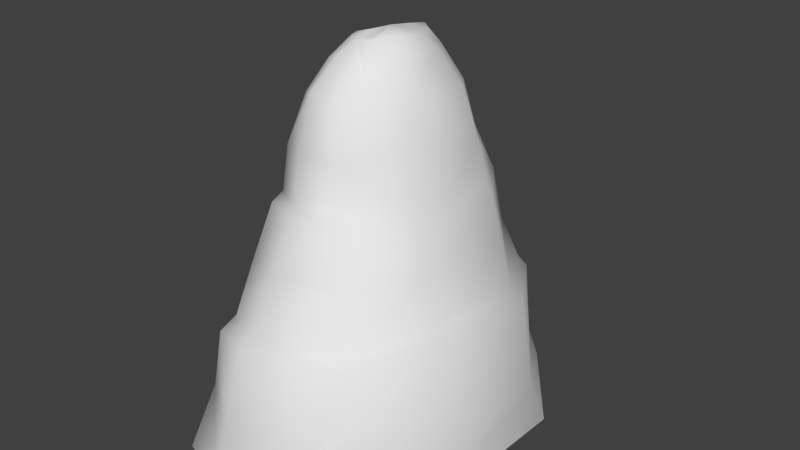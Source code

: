 # Source: Stalagmite_03.blend  (saved by Blender 2.76.0; exported with 4.5.12 LTS)
import bpy
from mathutils import Matrix  # noqa: F401  (used for matrix-valued properties, if any)

bpy.ops.wm.read_factory_settings(use_empty=True)
scene = bpy.context.scene
scene.name = 'Scene'

# ---- collections
col_collection_1 = bpy.data.collections.new('Collection 1'); scene.collection.children.link(col_collection_1)

# ---- world
world_world = bpy.data.worlds.new('World'); scene.world = world_world
world_world.color = (0.05088, 0.05088, 0.05088)
world_world.use_sun_shadow = False
world_world.sun_shadow_jitter_overblur = 0.0
world_world.cycles.sampling_method = 'MANUAL'
world_world.cycles.sample_map_resolution = 256

# ---- meshes
me_circle = bpy.data.meshes.new('Circle')
me_circle.from_pydata([(0.1477, 25.76, -0.06574), (-12.14, 17.86, 0.8699), (-16.89, -0.06803, 0.4033), (-12.42, -19.13, 0.2143), (-1.5, 21.62, 12.3), (-11.61, 14.41, 13.22), (-14.58, -1.457, 14.72), (-9.268, -16.45, 14.93), (-0.1693, 14.56, 27.88), (-6.471, 10.01, 26.73), (-9.941, -0.02484, 27.57), (-6.862, -8.823, 28.88), (0.1552, 10.18, 38.29), (-4.784, 7.337, 38.14), (-6.845, 0.1267, 38.59), (-4.968, -6.894, 39.35), (0.009442, 5.027, 44.33), (-2.135, 3.465, 43.75), (-3.516, -0.3249, 44.07), (-2.511, -2.955, 44.5), (-0.3954, 0.2051, 45.12), (-5.193, 21.97, 1.096), (-13.67, 9.174, 0.2266), (-6.516, -21.2, 0.1826), (7.041, -20.75, 0.07514), (13.71, -10.02, 0.1644), (14.11, 9.684, -0.07088), (5.914, 20.65, -0.3998), (-5.555, 17.65, 13.23), (-12.97, 6.223, 13.24), (-2.93, -19.45, 16.59), (7.196, -17.4, 17.1), (12.77, -6.615, 18.66), (11.5, 8.024, 14.83), (4.707, 18.96, 12.53), (-1.183, 24.35, 5.581), (-11.47, 17.48, 6.284), (-10.73, -16.54, 7.748), (-15.84, -1.174, 7.701), (-1.497, 19.87, 13.09), (-8.553, -15.09, 15.74), (-13.55, -0.6924, 16.08), (-10.83, 13.65, 14.0), (-11.44, 0.5531, 21.36), (-9.432, 11.4, 19.92), (-7.964, -12.51, 22.03), (-0.6416, 17.07, 20.54), (-3.138, 12.62, 26.94), (-7.917, 5.203, 26.87), (-3.186, -10.92, 29.12), (2.927, -11.54, 30.49), (8.246, -4.498, 27.99), (8.575, 4.889, 28.94), (3.189, 12.46, 28.24), (0.1144, 14.91, 26.48), (-7.141, -10.2, 28.0), (-9.841, 0.1088, 26.76), (-6.698, 10.82, 25.92), (-2.696, 8.76, 37.95), (-5.867, 3.207, 38.46), (-2.823, -8.373, 40.24), (1.675, -9.227, 39.9), (5.624, -3.415, 40.28), (5.731, 3.99, 39.15), (2.7, 8.118, 38.28), (-6.106, -8.639, 34.11), (-7.781, -0.09548, 32.91), (-6.471, 8.588, 32.84), (-0.08668, 12.27, 33.81), (-1.188, 4.113, 44.05), (-2.621, 2.12, 44.13), (-2.908, -1.763, 44.47), (-1.308, -3.703, 44.52), (0.7132, -4.338, 44.77), (2.696, -1.526, 44.97), (2.587, 1.456, 44.48), (1.063, 4.323, 44.11), (-3.367, -5.294, 42.68), (-4.77, -0.2145, 41.74), (-2.99, 4.529, 41.72), (0.2311, 6.641, 41.84), (-0.04457, 2.536, 44.82), (0.9778, 1.387, 44.8), (1.662, 0.1545, 45.12), (1.056, -2.089, 45.47), (-0.09074, -2.196, 44.54), (-1.008, -1.607, 45.05), (-1.68, 0.06575, 44.63), (-1.131, 1.501, 44.6), (3.801, -2.313, 43.52), (1.47, 5.924, 42.31), (-2.082, 6.747, 42.08), (1.703, -6.15, 42.58), (3.437, 2.784, 42.9), (-3.927, 2.836, 42.47), (-1.902, -5.667, 43.3), (2.263, -10.94, 34.61), (7.264, 4.74, 33.59), (-7.431, 4.687, 32.74), (-3.056, -10.17, 34.52), (6.668, -3.906, 35.71), (2.44, 10.64, 32.6), (-2.482, 10.52, 31.7), (-3.264, 13.11, 26.32), (3.271, -13.36, 29.04), (8.803, 5.247, 28.02), (-8.401, 5.035, 25.92), (-3.052, -11.99, 28.22), (8.463, -4.997, 27.05), (3.602, 12.88, 26.92), (-3.134, -14.69, 22.96), (9.725, -6.182, 23.71), (3.104, 15.55, 19.87), (-4.997, 15.38, 20.33), (5.418, -14.29, 23.68), (9.547, 6.441, 22.19), (-9.795, 4.485, 19.88), (-5.548, 16.89, 14.24), (6.94, -16.94, 18.37), (10.33, 7.48, 16.01), (-12.28, 5.72, 14.71), (-3.372, -16.94, 18.2), (12.01, -6.589, 19.69), (3.832, 18.32, 13.81), (6.037, -20.26, 8.435), (14.05, 6.684, 5.628), (-14.47, 8.346, 6.174), (-4.683, -20.76, 7.298), (15.15, -8.378, 8.291), (4.901, 19.63, 4.156), (-5.161, 21.68, 4.397)], [], [(130, 28, 4, 35), (32, 31, 124, 128), (125, 128, 25, 26), (127, 30, 7, 37), (126, 29, 5, 36), (31, 30, 127, 124), (39, 46, 112, 123), (39, 117, 113, 46), (32, 122, 118, 31), (41, 40, 45, 43), (32, 33, 119, 122), (30, 31, 118, 121), (6, 7, 40, 41), (41, 43, 116, 120), (46, 54, 109, 112), (43, 56, 106, 116), (34, 33, 125, 129), (109, 54, 8, 53), (104, 114, 111, 108), (53, 101, 97, 52), (106, 56, 10, 48), (105, 108, 111, 115), (104, 107, 110, 114), (45, 55, 56, 43), (103, 57, 9, 47), (10, 11, 65, 66), (102, 67, 13, 58), (101, 68, 12, 64), (51, 100, 96, 50), (98, 66, 14, 59), (51, 52, 97, 100), (49, 50, 96, 99), (90, 93, 63, 64), (89, 92, 61, 62), (92, 95, 60, 61), (94, 79, 13, 59), (93, 89, 62, 63), (90, 76, 75, 93), (94, 78, 18, 70), (75, 76, 82), (91, 79, 17, 69), (90, 80, 16, 76), (73, 74, 84), (27, 129, 125, 26), (19, 72, 86), (17, 70, 88), (72, 73, 85), (78, 77, 19, 71, 18), (18, 71, 87), (16, 69, 81), (81, 88, 20), (81, 69, 88), (69, 17, 88), (87, 86, 20), (87, 71, 86), (71, 19, 86), (85, 84, 20), (85, 73, 84), (83, 82, 20), (83, 75, 82), (88, 87, 20), (88, 70, 87), (70, 18, 87), (86, 85, 20), (86, 72, 85), (84, 83, 20), (84, 74, 83), (82, 81, 20), (82, 76, 81), (76, 16, 81), (74, 75, 83), (89, 74, 73, 92), (89, 93, 75, 74), (80, 91, 69, 16), (79, 94, 70, 17), (77, 95, 72, 19), (14, 78, 94, 59), (95, 77, 15, 60), (80, 90, 64, 12), (92, 73, 72, 95), (91, 80, 12, 58), (13, 79, 91, 58), (15, 77, 78, 14), (66, 65, 15, 14), (96, 61, 60, 99), (96, 100, 62, 61), (97, 63, 62, 100), (67, 98, 59, 13), (9, 48, 98, 67), (48, 10, 66, 98), (65, 99, 60, 15), (11, 49, 99, 65), (53, 8, 68, 101), (68, 102, 58, 12), (8, 47, 102, 68), (47, 9, 67, 102), (56, 55, 11, 10), (54, 103, 47, 8), (44, 116, 106, 57), (45, 110, 107, 55), (104, 50, 49, 107), (105, 52, 51, 108), (57, 106, 48, 9), (114, 110, 121, 118), (55, 107, 49, 11), (97, 101, 64, 63), (104, 108, 51, 50), (57, 103, 113, 44), (44, 113, 117, 42), (105, 115, 112, 109), (105, 109, 53, 52), (42, 120, 116, 44), (40, 121, 110, 45), (4, 28, 117, 39), (28, 5, 42, 117), (3, 37, 38, 2), (111, 114, 118, 122), (115, 111, 122, 119), (112, 115, 119, 123), (5, 29, 120, 42), (29, 6, 41, 120), (7, 30, 121, 40), (34, 4, 39, 123), (37, 7, 6, 38), (34, 123, 119, 33), (33, 32, 128, 125), (124, 127, 23, 24), (25, 128, 124, 24), (22, 126, 36, 1), (2, 38, 126, 22), (38, 6, 29, 126), (23, 127, 37, 3), (0, 35, 129, 27), (35, 4, 34, 129), (21, 130, 35, 0), (1, 36, 130, 21), (36, 5, 28, 130), (46, 113, 103, 54)])
me_circle.polygons.foreach_set('use_smooth', [True] * 138)
_uv = me_circle.uv_layers.new(name='UVMap')
_uv.uv.foreach_set('vector', [0.1751, 0.6643, 0.2664, 0.5875, 0.2756, 0.6555, 0.2151, 0.7097, 0.6506, 0.7466, 0.7848, 0.7775, 0.8155, 0.8816, 0.6408, 0.8665, 0.4632, 0.8523, 0.6408, 0.8665, 0.6453, 0.9699, 0.406, 0.9077, 0.1662, 0.03188, 0.2897, 0.06084, 0.2381, 0.1344, 0.1449, 0.1282, 0.132, 0.4557, 0.2196, 0.4214, 0.2267, 0.5185, 0.1571, 0.571, 0.7848, 0.7775, 0.9095, 0.7607, 0.9508, 0.8798, 0.8155, 0.8816, 0.291, 0.6397, 0.3713, 0.5848, 0.4015, 0.6216, 0.347, 0.678, 0.291, 0.6397, 0.2773, 0.5765, 0.3409, 0.5397, 0.3713, 0.5848, 0.6506, 0.7466, 0.6545, 0.733, 0.7833, 0.7613, 0.7848, 0.7775, 0.2437, 0.3343, 0.2552, 0.1466, 0.3315, 0.1843, 0.3131, 0.3466, 0.6506, 0.7466, 0.4825, 0.7384, 0.4903, 0.7201, 0.6545, 0.733, 0.9095, 0.7607, 0.7848, 0.7775, 0.7833, 0.7613, 0.9031, 0.723, 0.223, 0.3267, 0.2381, 0.1344, 0.2552, 0.1466, 0.2437, 0.3343, 0.2437, 0.3343, 0.3131, 0.3466, 0.3044, 0.3986, 0.2382, 0.4151, 0.3713, 0.5848, 0.4312, 0.544, 0.4673, 0.5686, 0.4015, 0.6216, 0.3131, 0.3466, 0.3811, 0.341, 0.3758, 0.4005, 0.3044, 0.3986, 0.3401, 0.6957, 0.4825, 0.7384, 0.4632, 0.8523, 0.2819, 0.7785, 0.4673, 0.5686, 0.4312, 0.544, 0.4416, 0.5321, 0.4757, 0.5557, 0.7777, 0.6244, 0.7741, 0.6908, 0.6653, 0.6821, 0.6625, 0.639, 0.4757, 0.5557, 0.5085, 0.5204, 0.5789, 0.5478, 0.5642, 0.5942, 0.3758, 0.4005, 0.3811, 0.341, 0.3903, 0.3396, 0.3874, 0.4027, 0.558, 0.6027, 0.6625, 0.639, 0.6653, 0.6821, 0.5253, 0.6584, 0.7777, 0.6244, 0.8456, 0.5906, 0.8768, 0.6618, 0.7741, 0.6908, 0.3315, 0.1843, 0.4008, 0.2154, 0.3811, 0.341, 0.3131, 0.3466, 0.4087, 0.5082, 0.3847, 0.4689, 0.3943, 0.4598, 0.4155, 0.5025, 0.3903, 0.3396, 0.4133, 0.2297, 0.4757, 0.2451, 0.451, 0.3387, 0.462, 0.4743, 0.4553, 0.4305, 0.5084, 0.4181, 0.5151, 0.4417, 0.5085, 0.5204, 0.4919, 0.4932, 0.5287, 0.4674, 0.5537, 0.4825, 0.6597, 0.6275, 0.667, 0.5449, 0.7547, 0.5491, 0.7666, 0.5995, 0.45, 0.3902, 0.451, 0.3387, 0.5108, 0.3443, 0.5106, 0.3766, 0.6597, 0.6275, 0.5642, 0.5942, 0.5789, 0.5478, 0.667, 0.5449, 0.8411, 0.5755, 0.7666, 0.5995, 0.7547, 0.5491, 0.8101, 0.5186, 0.5812, 0.445, 0.6168, 0.4571, 0.5995, 0.4965, 0.5537, 0.4825, 0.6642, 0.4639, 0.7062, 0.4657, 0.7336, 0.4954, 0.6676, 0.4982, 0.7062, 0.4657, 0.7258, 0.4293, 0.7678, 0.4578, 0.7336, 0.4954, 0.5556, 0.3773, 0.5512, 0.3977, 0.5084, 0.4181, 0.5106, 0.3766, 0.6168, 0.4571, 0.6642, 0.4639, 0.6676, 0.4982, 0.5995, 0.4965, 0.5812, 0.445, 0.6015, 0.4286, 0.6331, 0.4427, 0.6168, 0.4571, 0.5556, 0.3773, 0.5489, 0.345, 0.5759, 0.348, 0.578, 0.3743, 0.6331, 0.4427, 0.6015, 0.4286, 0.6351, 0.4256, 0.5539, 0.421, 0.5512, 0.3977, 0.5759, 0.39, 0.5832, 0.401, 0.5812, 0.445, 0.5668, 0.4396, 0.5917, 0.4171, 0.6015, 0.4286, 0.6909, 0.44, 0.6607, 0.4466, 0.6696, 0.4338, 0.2491, 0.8296, 0.2819, 0.7785, 0.4632, 0.8523, 0.406, 0.9077, 0.5898, 0.3214, 0.6028, 0.3118, 0.6076, 0.3377, 0.5759, 0.39, 0.578, 0.3743, 0.5965, 0.3736, 0.6987, 0.418, 0.6909, 0.44, 0.6774, 0.4218, 0.5489, 0.345, 0.5713, 0.2927, 0.5898, 0.3214, 0.5852, 0.3341, 0.5759, 0.348, 0.5759, 0.348, 0.5852, 0.3341, 0.5953, 0.356, 0.5917, 0.4171, 0.5832, 0.401, 0.6047, 0.3893, 0.6047, 0.3893, 0.5965, 0.3736, 0.6108, 0.3613, 0.6047, 0.3893, 0.5832, 0.401, 0.5965, 0.3736, 0.5832, 0.401, 0.5759, 0.39, 0.5965, 0.3736, 0.5953, 0.356, 0.6076, 0.3377, 0.6108, 0.3613, 0.5953, 0.356, 0.5852, 0.3341, 0.6076, 0.3377, 0.5852, 0.3341, 0.5898, 0.3214, 0.6076, 0.3377, 0.6774, 0.4218, 0.6696, 0.4338, 0.6512, 0.411, 0.6774, 0.4218, 0.6909, 0.44, 0.6696, 0.4338, 0.6477, 0.4341, 0.6351, 0.4256, 0.6512, 0.411, 0.6477, 0.4341, 0.6331, 0.4427, 0.6351, 0.4256, 0.5965, 0.3736, 0.5953, 0.356, 0.6108, 0.3613, 0.5965, 0.3736, 0.578, 0.3743, 0.5953, 0.356, 0.578, 0.3743, 0.5759, 0.348, 0.5953, 0.356, 0.6744, 0.4088, 0.6774, 0.4218, 0.6512, 0.411, 0.6744, 0.4088, 0.6987, 0.418, 0.6774, 0.4218, 0.6696, 0.4338, 0.6477, 0.4341, 0.6512, 0.411, 0.6696, 0.4338, 0.6607, 0.4466, 0.6477, 0.4341, 0.6351, 0.4256, 0.6221, 0.4135, 0.6512, 0.411, 0.6351, 0.4256, 0.6015, 0.4286, 0.6221, 0.4135, 0.6015, 0.4286, 0.5917, 0.4171, 0.6221, 0.4135, 0.6607, 0.4466, 0.6331, 0.4427, 0.6477, 0.4341, 0.6642, 0.4639, 0.6607, 0.4466, 0.6909, 0.44, 0.7062, 0.4657, 0.6642, 0.4639, 0.6168, 0.4571, 0.6331, 0.4427, 0.6607, 0.4466, 0.5668, 0.4396, 0.5539, 0.421, 0.5832, 0.401, 0.5917, 0.4171, 0.5512, 0.3977, 0.5556, 0.3773, 0.578, 0.3743, 0.5759, 0.39, 0.5713, 0.2927, 0.5894, 0.2865, 0.6028, 0.3118, 0.5898, 0.3214, 0.5108, 0.3443, 0.5489, 0.345, 0.5556, 0.3773, 0.5106, 0.3766, 0.5894, 0.2865, 0.5713, 0.2927, 0.5325, 0.2712, 0.556, 0.2497, 0.5668, 0.4396, 0.5812, 0.445, 0.5537, 0.4825, 0.5287, 0.4674, 0.7062, 0.4657, 0.6909, 0.44, 0.6987, 0.418, 0.7258, 0.4293, 0.5539, 0.421, 0.5668, 0.4396, 0.5287, 0.4674, 0.5151, 0.4417, 0.5084, 0.4181, 0.5512, 0.3977, 0.5539, 0.421, 0.5151, 0.4417, 0.5325, 0.2712, 0.5713, 0.2927, 0.5489, 0.345, 0.5108, 0.3443, 0.451, 0.3387, 0.4757, 0.2451, 0.5325, 0.2712, 0.5108, 0.3443, 0.7547, 0.5491, 0.7336, 0.4954, 0.7678, 0.4578, 0.8101, 0.5186, 0.7547, 0.5491, 0.667, 0.5449, 0.6676, 0.4982, 0.7336, 0.4954, 0.5789, 0.5478, 0.5995, 0.4965, 0.6676, 0.4982, 0.667, 0.5449, 0.4553, 0.4305, 0.45, 0.3902, 0.5106, 0.3766, 0.5084, 0.4181, 0.3943, 0.4598, 0.3874, 0.4027, 0.45, 0.3902, 0.4553, 0.4305, 0.3874, 0.4027, 0.3903, 0.3396, 0.451, 0.3387, 0.45, 0.3902, 0.4757, 0.2451, 0.4965, 0.2111, 0.556, 0.2497, 0.5325, 0.2712, 0.4133, 0.2297, 0.4377, 0.1842, 0.4965, 0.2111, 0.4757, 0.2451, 0.4757, 0.5557, 0.4416, 0.5321, 0.4919, 0.4932, 0.5085, 0.5204, 0.4919, 0.4932, 0.462, 0.4743, 0.5151, 0.4417, 0.5287, 0.4674, 0.4416, 0.5321, 0.4155, 0.5025, 0.462, 0.4743, 0.4919, 0.4932, 0.4155, 0.5025, 0.3943, 0.4598, 0.4553, 0.4305, 0.462, 0.4743, 0.3811, 0.341, 0.4008, 0.2154, 0.4133, 0.2297, 0.3903, 0.3396, 0.4312, 0.544, 0.4087, 0.5082, 0.4155, 0.5025, 0.4416, 0.5321, 0.3103, 0.4782, 0.3044, 0.3986, 0.3758, 0.4005, 0.3847, 0.4689, 0.3315, 0.1843, 0.3677, 0.1286, 0.427, 0.1705, 0.4008, 0.2154, 0.7777, 0.6244, 0.7666, 0.5995, 0.8411, 0.5755, 0.8456, 0.5906, 0.558, 0.6027, 0.5642, 0.5942, 0.6597, 0.6275, 0.6625, 0.639, 0.3847, 0.4689, 0.3758, 0.4005, 0.3874, 0.4027, 0.3943, 0.4598, 0.7741, 0.6908, 0.8768, 0.6618, 0.9031, 0.723, 0.7833, 0.7613, 0.4008, 0.2154, 0.427, 0.1705, 0.4377, 0.1842, 0.4133, 0.2297, 0.5789, 0.5478, 0.5085, 0.5204, 0.5537, 0.4825, 0.5995, 0.4965, 0.7777, 0.6244, 0.6625, 0.639, 0.6597, 0.6275, 0.7666, 0.5995, 0.3847, 0.4689, 0.4087, 0.5082, 0.3409, 0.5397, 0.3103, 0.4782, 0.3103, 0.4782, 0.3409, 0.5397, 0.2773, 0.5765, 0.2404, 0.5121, 0.558, 0.6027, 0.5253, 0.6584, 0.4015, 0.6216, 0.4673, 0.5686, 0.558, 0.6027, 0.4673, 0.5686, 0.4757, 0.5557, 0.5642, 0.5942, 0.2404, 0.5121, 0.2382, 0.4151, 0.3044, 0.3986, 0.3103, 0.4782, 0.2552, 0.1466, 0.3119, 0.09472, 0.3677, 0.1286, 0.3315, 0.1843, 0.2756, 0.6555, 0.2664, 0.5875, 0.2773, 0.5765, 0.291, 0.6397, 0.2664, 0.5875, 0.2267, 0.5185, 0.2404, 0.5121, 0.2773, 0.5765, 0.04152, 0.09918, 0.1449, 0.1282, 0.1376, 0.3353, 0.0442, 0.3546, 0.6653, 0.6821, 0.7741, 0.6908, 0.7833, 0.7613, 0.6545, 0.733, 0.5253, 0.6584, 0.6653, 0.6821, 0.6545, 0.733, 0.4903, 0.7201, 0.4015, 0.6216, 0.5253, 0.6584, 0.4903, 0.7201, 0.347, 0.678, 0.2267, 0.5185, 0.2196, 0.4214, 0.2382, 0.4151, 0.2404, 0.5121, 0.2196, 0.4214, 0.223, 0.3267, 0.2437, 0.3343, 0.2382, 0.4151, 0.2381, 0.1344, 0.2897, 0.06084, 0.3119, 0.09472, 0.2552, 0.1466, 0.3401, 0.6957, 0.2756, 0.6555, 0.291, 0.6397, 0.347, 0.678, 0.1449, 0.1282, 0.2381, 0.1344, 0.223, 0.3267, 0.1376, 0.3353, 0.3401, 0.6957, 0.347, 0.678, 0.4903, 0.7201, 0.4825, 0.7384, 0.4825, 0.7384, 0.6506, 0.7466, 0.6408, 0.8665, 0.4632, 0.8523, 0.8155, 0.8816, 0.9508, 0.8798, 0.9832, 0.9689, 0.8093, 0.9869, 0.6453, 0.9699, 0.6408, 0.8665, 0.8155, 0.8816, 0.8093, 0.9869, 0.05905, 0.4819, 0.132, 0.4557, 0.1571, 0.571, 0.09184, 0.592, 0.0442, 0.3546, 0.1376, 0.3353, 0.132, 0.4557, 0.05905, 0.4819, 0.1376, 0.3353, 0.223, 0.3267, 0.2196, 0.4214, 0.132, 0.4557, 0.06968, 0.02185, 0.1662, 0.03188, 0.1449, 0.1282, 0.04152, 0.09918, 0.1688, 0.7681, 0.2151, 0.7097, 0.2819, 0.7785, 0.2491, 0.8296, 0.2151, 0.7097, 0.2756, 0.6555, 0.3401, 0.6957, 0.2819, 0.7785, 0.1381, 0.6853, 0.1751, 0.6643, 0.2151, 0.7097, 0.1688, 0.7681, 0.09184, 0.592, 0.1571, 0.571, 0.1751, 0.6643, 0.1381, 0.6853, 0.1571, 0.571, 0.2267, 0.5185, 0.2664, 0.5875, 0.1751, 0.6643, 0.3713, 0.5848, 0.3409, 0.5397, 0.4087, 0.5082, 0.4312, 0.544])
me_circle.use_remesh_preserve_volume = False
me_circle.use_remesh_preserve_attributes = False
me_circle.use_mirror_vertex_groups = False
me_circle.update()

# ---- objects
ob_circle = bpy.data.objects.new('Circle', me_circle)

# ---- transforms, parenting, visibility, modifiers, constraints
ob_circle.location = (0.0, 0.0, 0.0)
ob_circle.lineart.crease_threshold = 0.0

# ---- collection membership
col_collection_1.objects.link(ob_circle)

# ---- scene / render settings (as saved in the file)
scene.frame_start = 1; scene.frame_end = 250; scene.frame_set(1)
scene.render.engine = 'BLENDER_EEVEE_NEXT'
scene.render.resolution_percentage = 50
scene.render.dither_intensity = 0.0
scene.cycles.use_denoising = False
scene.cycles.samples = 10
scene.cycles.sampling_pattern = 'TABULATED_SOBOL'
scene.cycles.light_sampling_threshold = 0.0
scene.cycles.use_adaptive_sampling = False
scene.cycles.use_light_tree = False
scene.cycles.blur_glossy = 0.0
scene.cycles.pixel_filter_type = 'GAUSSIAN'
scene.cycles.sample_clamp_indirect = 0.0
scene.view_settings.view_transform = 'Standard'
bpy.context.view_layer.update()

# ---- added for rendering (the .blend has no active camera and no usable light): camera, sun
cam_auto = bpy.data.cameras.new('AutoCamera')
cam_auto.lens = 50.0
cam_auto.sensor_width = 36.0
cam_auto.clip_end = 1186.07
ob_auto_camera = bpy.data.objects.new('AutoCamera', cam_auto)
scene.collection.objects.link(ob_auto_camera)
ob_auto_camera.location = (66.7156, -78.8195, 76.6024)
ob_auto_camera.rotation_euler = (1.09748, -7.21219e-08, 0.694738)
scene.camera = ob_auto_camera
light_auto_sun = bpy.data.lights.new('AutoSun', 'SUN')
light_auto_sun.energy = 3.0
light_auto_sun.angle = 0.0523599
ob_auto_sun = bpy.data.objects.new('AutoSun', light_auto_sun)
scene.collection.objects.link(ob_auto_sun)
ob_auto_sun.rotation_euler = (0.872665, 0.174533, 0.523599)
bpy.context.view_layer.update()
